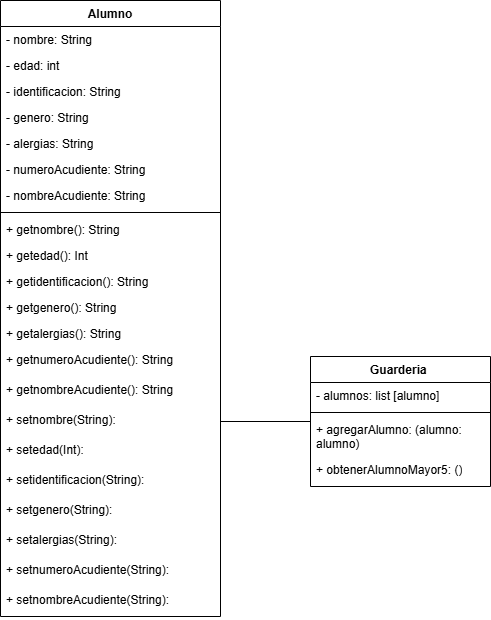

The diagram above was exported from draw.io. Its source (the exported page's mxGraphModel, read from the mxfile embedded in the PNG):
<mxGraphModel dx="1034" dy="446" grid="1" gridSize="10" guides="1" tooltips="1" connect="1" arrows="1" fold="1" page="1" pageScale="1" pageWidth="850" pageHeight="1100" background="none" math="0" shadow="0">
  <root>
    <mxCell id="0" />
    <mxCell id="1" parent="0" />
    <mxCell id="St-mkInrhg-BfghjBHx4-1" value="Alumno" style="swimlane;fontStyle=1;align=center;verticalAlign=top;childLayout=stackLayout;horizontal=1;startSize=26;horizontalStack=0;resizeParent=1;resizeParentMax=0;resizeLast=0;collapsible=1;marginBottom=0;whiteSpace=wrap;html=1;" vertex="1" parent="1">
      <mxGeometry x="310" y="350" width="220" height="616" as="geometry" />
    </mxCell>
    <mxCell id="St-mkInrhg-BfghjBHx4-2" value="- nombre: String" style="text;strokeColor=none;fillColor=none;align=left;verticalAlign=top;spacingLeft=4;spacingRight=4;overflow=hidden;rotatable=0;points=[[0,0.5],[1,0.5]];portConstraint=eastwest;whiteSpace=wrap;html=1;" vertex="1" parent="St-mkInrhg-BfghjBHx4-1">
      <mxGeometry y="26" width="220" height="26" as="geometry" />
    </mxCell>
    <mxCell id="St-mkInrhg-BfghjBHx4-5" value="- edad: int&amp;nbsp;" style="text;strokeColor=none;fillColor=none;align=left;verticalAlign=top;spacingLeft=4;spacingRight=4;overflow=hidden;rotatable=0;points=[[0,0.5],[1,0.5]];portConstraint=eastwest;whiteSpace=wrap;html=1;" vertex="1" parent="St-mkInrhg-BfghjBHx4-1">
      <mxGeometry y="52" width="220" height="26" as="geometry" />
    </mxCell>
    <mxCell id="St-mkInrhg-BfghjBHx4-6" value="- identificacion: String&amp;nbsp;" style="text;strokeColor=none;fillColor=none;align=left;verticalAlign=top;spacingLeft=4;spacingRight=4;overflow=hidden;rotatable=0;points=[[0,0.5],[1,0.5]];portConstraint=eastwest;whiteSpace=wrap;html=1;" vertex="1" parent="St-mkInrhg-BfghjBHx4-1">
      <mxGeometry y="78" width="220" height="26" as="geometry" />
    </mxCell>
    <mxCell id="St-mkInrhg-BfghjBHx4-7" value="- genero: String&amp;nbsp;" style="text;strokeColor=none;fillColor=none;align=left;verticalAlign=top;spacingLeft=4;spacingRight=4;overflow=hidden;rotatable=0;points=[[0,0.5],[1,0.5]];portConstraint=eastwest;whiteSpace=wrap;html=1;" vertex="1" parent="St-mkInrhg-BfghjBHx4-1">
      <mxGeometry y="104" width="220" height="26" as="geometry" />
    </mxCell>
    <mxCell id="St-mkInrhg-BfghjBHx4-8" value="- alergias: String&amp;nbsp;" style="text;strokeColor=none;fillColor=none;align=left;verticalAlign=top;spacingLeft=4;spacingRight=4;overflow=hidden;rotatable=0;points=[[0,0.5],[1,0.5]];portConstraint=eastwest;whiteSpace=wrap;html=1;" vertex="1" parent="St-mkInrhg-BfghjBHx4-1">
      <mxGeometry y="130" width="220" height="26" as="geometry" />
    </mxCell>
    <mxCell id="St-mkInrhg-BfghjBHx4-9" value="- numeroAcudiente: String&amp;nbsp;" style="text;strokeColor=none;fillColor=none;align=left;verticalAlign=top;spacingLeft=4;spacingRight=4;overflow=hidden;rotatable=0;points=[[0,0.5],[1,0.5]];portConstraint=eastwest;whiteSpace=wrap;html=1;" vertex="1" parent="St-mkInrhg-BfghjBHx4-1">
      <mxGeometry y="156" width="220" height="26" as="geometry" />
    </mxCell>
    <mxCell id="St-mkInrhg-BfghjBHx4-31" value="- nombreAcudiente: String&amp;nbsp;" style="text;strokeColor=none;fillColor=none;align=left;verticalAlign=top;spacingLeft=4;spacingRight=4;overflow=hidden;rotatable=0;points=[[0,0.5],[1,0.5]];portConstraint=eastwest;whiteSpace=wrap;html=1;" vertex="1" parent="St-mkInrhg-BfghjBHx4-1">
      <mxGeometry y="182" width="220" height="26" as="geometry" />
    </mxCell>
    <mxCell id="St-mkInrhg-BfghjBHx4-3" value="" style="line;strokeWidth=1;fillColor=none;align=left;verticalAlign=middle;spacingTop=-1;spacingLeft=3;spacingRight=3;rotatable=0;labelPosition=right;points=[];portConstraint=eastwest;strokeColor=inherit;" vertex="1" parent="St-mkInrhg-BfghjBHx4-1">
      <mxGeometry y="208" width="220" height="8" as="geometry" />
    </mxCell>
    <mxCell id="St-mkInrhg-BfghjBHx4-4" value="+ getnombre(): String" style="text;strokeColor=none;fillColor=none;align=left;verticalAlign=top;spacingLeft=4;spacingRight=4;overflow=hidden;rotatable=0;points=[[0,0.5],[1,0.5]];portConstraint=eastwest;whiteSpace=wrap;html=1;" vertex="1" parent="St-mkInrhg-BfghjBHx4-1">
      <mxGeometry y="216" width="220" height="26" as="geometry" />
    </mxCell>
    <mxCell id="St-mkInrhg-BfghjBHx4-11" value="+ getedad(): Int" style="text;strokeColor=none;fillColor=none;align=left;verticalAlign=top;spacingLeft=4;spacingRight=4;overflow=hidden;rotatable=0;points=[[0,0.5],[1,0.5]];portConstraint=eastwest;whiteSpace=wrap;html=1;" vertex="1" parent="St-mkInrhg-BfghjBHx4-1">
      <mxGeometry y="242" width="220" height="26" as="geometry" />
    </mxCell>
    <mxCell id="St-mkInrhg-BfghjBHx4-13" value="+ getidentificacion(): String" style="text;strokeColor=none;fillColor=none;align=left;verticalAlign=top;spacingLeft=4;spacingRight=4;overflow=hidden;rotatable=0;points=[[0,0.5],[1,0.5]];portConstraint=eastwest;whiteSpace=wrap;html=1;" vertex="1" parent="St-mkInrhg-BfghjBHx4-1">
      <mxGeometry y="268" width="220" height="26" as="geometry" />
    </mxCell>
    <mxCell id="St-mkInrhg-BfghjBHx4-12" value="+ getgenero(): String" style="text;strokeColor=none;fillColor=none;align=left;verticalAlign=top;spacingLeft=4;spacingRight=4;overflow=hidden;rotatable=0;points=[[0,0.5],[1,0.5]];portConstraint=eastwest;whiteSpace=wrap;html=1;" vertex="1" parent="St-mkInrhg-BfghjBHx4-1">
      <mxGeometry y="294" width="220" height="26" as="geometry" />
    </mxCell>
    <mxCell id="St-mkInrhg-BfghjBHx4-10" value="+ getalergias(): String" style="text;strokeColor=none;fillColor=none;align=left;verticalAlign=top;spacingLeft=4;spacingRight=4;overflow=hidden;rotatable=0;points=[[0,0.5],[1,0.5]];portConstraint=eastwest;whiteSpace=wrap;html=1;" vertex="1" parent="St-mkInrhg-BfghjBHx4-1">
      <mxGeometry y="320" width="220" height="26" as="geometry" />
    </mxCell>
    <mxCell id="St-mkInrhg-BfghjBHx4-14" value="+ getnumeroAcudiente(): String" style="text;strokeColor=none;fillColor=none;align=left;verticalAlign=top;spacingLeft=4;spacingRight=4;overflow=hidden;rotatable=0;points=[[0,0.5],[1,0.5]];portConstraint=eastwest;whiteSpace=wrap;html=1;" vertex="1" parent="St-mkInrhg-BfghjBHx4-1">
      <mxGeometry y="346" width="220" height="30" as="geometry" />
    </mxCell>
    <mxCell id="St-mkInrhg-BfghjBHx4-32" value="+ getnombreAcudiente(): String" style="text;strokeColor=none;fillColor=none;align=left;verticalAlign=top;spacingLeft=4;spacingRight=4;overflow=hidden;rotatable=0;points=[[0,0.5],[1,0.5]];portConstraint=eastwest;whiteSpace=wrap;html=1;" vertex="1" parent="St-mkInrhg-BfghjBHx4-1">
      <mxGeometry y="376" width="220" height="30" as="geometry" />
    </mxCell>
    <mxCell id="St-mkInrhg-BfghjBHx4-17" value="+ setnombre(String):&amp;nbsp;" style="text;strokeColor=none;fillColor=none;align=left;verticalAlign=top;spacingLeft=4;spacingRight=4;overflow=hidden;rotatable=0;points=[[0,0.5],[1,0.5]];portConstraint=eastwest;whiteSpace=wrap;html=1;" vertex="1" parent="St-mkInrhg-BfghjBHx4-1">
      <mxGeometry y="406" width="220" height="30" as="geometry" />
    </mxCell>
    <mxCell id="St-mkInrhg-BfghjBHx4-24" value="+ setedad(Int):&amp;nbsp;" style="text;strokeColor=none;fillColor=none;align=left;verticalAlign=top;spacingLeft=4;spacingRight=4;overflow=hidden;rotatable=0;points=[[0,0.5],[1,0.5]];portConstraint=eastwest;whiteSpace=wrap;html=1;" vertex="1" parent="St-mkInrhg-BfghjBHx4-1">
      <mxGeometry y="436" width="220" height="30" as="geometry" />
    </mxCell>
    <mxCell id="St-mkInrhg-BfghjBHx4-29" value="+ setidentificacion(String):&amp;nbsp;" style="text;strokeColor=none;fillColor=none;align=left;verticalAlign=top;spacingLeft=4;spacingRight=4;overflow=hidden;rotatable=0;points=[[0,0.5],[1,0.5]];portConstraint=eastwest;whiteSpace=wrap;html=1;" vertex="1" parent="St-mkInrhg-BfghjBHx4-1">
      <mxGeometry y="466" width="220" height="30" as="geometry" />
    </mxCell>
    <mxCell id="St-mkInrhg-BfghjBHx4-28" value="+ setgenero(String):&amp;nbsp;" style="text;strokeColor=none;fillColor=none;align=left;verticalAlign=top;spacingLeft=4;spacingRight=4;overflow=hidden;rotatable=0;points=[[0,0.5],[1,0.5]];portConstraint=eastwest;whiteSpace=wrap;html=1;" vertex="1" parent="St-mkInrhg-BfghjBHx4-1">
      <mxGeometry y="496" width="220" height="30" as="geometry" />
    </mxCell>
    <mxCell id="St-mkInrhg-BfghjBHx4-27" value="+ setalergias(String):&amp;nbsp;" style="text;strokeColor=none;fillColor=none;align=left;verticalAlign=top;spacingLeft=4;spacingRight=4;overflow=hidden;rotatable=0;points=[[0,0.5],[1,0.5]];portConstraint=eastwest;whiteSpace=wrap;html=1;" vertex="1" parent="St-mkInrhg-BfghjBHx4-1">
      <mxGeometry y="526" width="220" height="30" as="geometry" />
    </mxCell>
    <mxCell id="St-mkInrhg-BfghjBHx4-25" value="+ setnumeroAcudiente(String):&amp;nbsp;" style="text;strokeColor=none;fillColor=none;align=left;verticalAlign=top;spacingLeft=4;spacingRight=4;overflow=hidden;rotatable=0;points=[[0,0.5],[1,0.5]];portConstraint=eastwest;whiteSpace=wrap;html=1;" vertex="1" parent="St-mkInrhg-BfghjBHx4-1">
      <mxGeometry y="556" width="220" height="30" as="geometry" />
    </mxCell>
    <mxCell id="St-mkInrhg-BfghjBHx4-33" value="+ setnombreAcudiente(String):&amp;nbsp;" style="text;strokeColor=none;fillColor=none;align=left;verticalAlign=top;spacingLeft=4;spacingRight=4;overflow=hidden;rotatable=0;points=[[0,0.5],[1,0.5]];portConstraint=eastwest;whiteSpace=wrap;html=1;" vertex="1" parent="St-mkInrhg-BfghjBHx4-1">
      <mxGeometry y="586" width="220" height="30" as="geometry" />
    </mxCell>
    <mxCell id="St-mkInrhg-BfghjBHx4-34" value="" style="endArrow=none;html=1;rounded=0;exitX=1;exitY=0.5;exitDx=0;exitDy=0;" edge="1" parent="1" source="St-mkInrhg-BfghjBHx4-17" target="St-mkInrhg-BfghjBHx4-35">
      <mxGeometry width="50" height="50" relative="1" as="geometry">
        <mxPoint x="700" y="810" as="sourcePoint" />
        <mxPoint x="780" y="770" as="targetPoint" />
      </mxGeometry>
    </mxCell>
    <mxCell id="St-mkInrhg-BfghjBHx4-35" value="Guarderia&amp;nbsp;" style="swimlane;fontStyle=1;align=center;verticalAlign=top;childLayout=stackLayout;horizontal=1;startSize=26;horizontalStack=0;resizeParent=1;resizeParentMax=0;resizeLast=0;collapsible=1;marginBottom=0;whiteSpace=wrap;html=1;" vertex="1" parent="1">
      <mxGeometry x="620" y="706" width="180" height="130" as="geometry" />
    </mxCell>
    <mxCell id="St-mkInrhg-BfghjBHx4-36" value="- alumnos: list [alumno]" style="text;strokeColor=none;fillColor=none;align=left;verticalAlign=top;spacingLeft=4;spacingRight=4;overflow=hidden;rotatable=0;points=[[0,0.5],[1,0.5]];portConstraint=eastwest;whiteSpace=wrap;html=1;" vertex="1" parent="St-mkInrhg-BfghjBHx4-35">
      <mxGeometry y="26" width="180" height="26" as="geometry" />
    </mxCell>
    <mxCell id="St-mkInrhg-BfghjBHx4-37" value="" style="line;strokeWidth=1;fillColor=none;align=left;verticalAlign=middle;spacingTop=-1;spacingLeft=3;spacingRight=3;rotatable=0;labelPosition=right;points=[];portConstraint=eastwest;strokeColor=inherit;" vertex="1" parent="St-mkInrhg-BfghjBHx4-35">
      <mxGeometry y="52" width="180" height="8" as="geometry" />
    </mxCell>
    <mxCell id="St-mkInrhg-BfghjBHx4-38" value="+ agregarAlumno: (alumno: alumno)" style="text;strokeColor=none;fillColor=none;align=left;verticalAlign=top;spacingLeft=4;spacingRight=4;overflow=hidden;rotatable=0;points=[[0,0.5],[1,0.5]];portConstraint=eastwest;whiteSpace=wrap;html=1;" vertex="1" parent="St-mkInrhg-BfghjBHx4-35">
      <mxGeometry y="60" width="180" height="40" as="geometry" />
    </mxCell>
    <mxCell id="St-mkInrhg-BfghjBHx4-40" value="+ obtenerAlumnoMayor5: ()" style="text;strokeColor=none;fillColor=none;align=left;verticalAlign=top;spacingLeft=4;spacingRight=4;overflow=hidden;rotatable=0;points=[[0,0.5],[1,0.5]];portConstraint=eastwest;whiteSpace=wrap;html=1;" vertex="1" parent="St-mkInrhg-BfghjBHx4-35">
      <mxGeometry y="100" width="180" height="30" as="geometry" />
    </mxCell>
  </root>
</mxGraphModel>